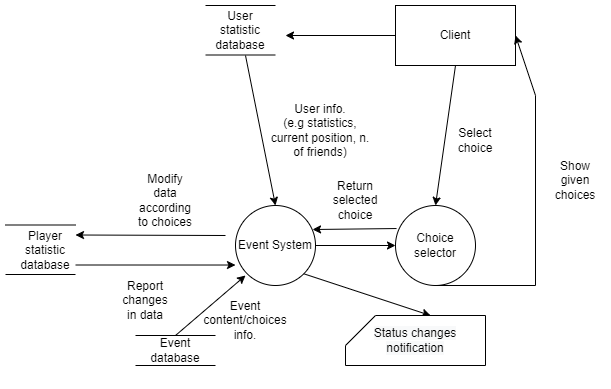

The diagram above was exported from draw.io. Its source (the exported page's mxGraphModel, read from the mxfile embedded in the PNG):
<mxGraphModel dx="1422" dy="706" grid="1" gridSize="10" guides="1" tooltips="1" connect="1" arrows="1" fold="1" page="1" pageScale="1" pageWidth="827" pageHeight="1169" math="0" shadow="0">
  <root>
    <mxCell id="0" />
    <mxCell id="1" parent="0" />
    <mxCell id="ZkoTK9DYdnuhAhI-nYYt-1" value="Client" style="rounded=0;whiteSpace=wrap;html=1;" parent="1" vertex="1">
      <mxGeometry x="520" y="80" width="120" height="60" as="geometry" />
    </mxCell>
    <mxCell id="ZkoTK9DYdnuhAhI-nYYt-2" value="Event System" style="ellipse;whiteSpace=wrap;html=1;aspect=fixed;" parent="1" vertex="1">
      <mxGeometry x="360" y="280" width="80" height="80" as="geometry" />
    </mxCell>
    <mxCell id="ZkoTK9DYdnuhAhI-nYYt-5" value="" style="endArrow=classic;html=1;rounded=0;exitX=1;exitY=1;exitDx=0;exitDy=0;entryX=0;entryY=0;entryDx=85;entryDy=0;entryPerimeter=0;" parent="1" source="ZkoTK9DYdnuhAhI-nYYt-2" target="PdsIdsVn5Jr3uvwQ8UVL-10" edge="1">
      <mxGeometry width="50" height="50" relative="1" as="geometry">
        <mxPoint x="390" y="280" as="sourcePoint" />
        <mxPoint x="520" y="440" as="targetPoint" />
        <Array as="points" />
      </mxGeometry>
    </mxCell>
    <mxCell id="ZkoTK9DYdnuhAhI-nYYt-9" value="" style="endArrow=none;html=1;rounded=0;" parent="1" edge="1">
      <mxGeometry width="50" height="50" relative="1" as="geometry">
        <mxPoint x="260" y="410" as="sourcePoint" />
        <mxPoint x="340" y="410" as="targetPoint" />
      </mxGeometry>
    </mxCell>
    <mxCell id="ZkoTK9DYdnuhAhI-nYYt-10" value="" style="endArrow=none;html=1;rounded=0;" parent="1" edge="1">
      <mxGeometry width="50" height="50" relative="1" as="geometry">
        <mxPoint x="260" y="440" as="sourcePoint" />
        <mxPoint x="340" y="440" as="targetPoint" />
      </mxGeometry>
    </mxCell>
    <mxCell id="ZkoTK9DYdnuhAhI-nYYt-11" value="Event database" style="text;html=1;strokeColor=none;fillColor=none;align=center;verticalAlign=middle;whiteSpace=wrap;rounded=0;" parent="1" vertex="1">
      <mxGeometry x="270" y="410" width="60" height="30" as="geometry" />
    </mxCell>
    <mxCell id="ZkoTK9DYdnuhAhI-nYYt-12" value="" style="endArrow=classic;html=1;rounded=0;exitX=0.5;exitY=0;exitDx=0;exitDy=0;" parent="1" source="ZkoTK9DYdnuhAhI-nYYt-11" edge="1">
      <mxGeometry width="50" height="50" relative="1" as="geometry">
        <mxPoint x="310" y="410" as="sourcePoint" />
        <mxPoint x="370" y="350" as="targetPoint" />
      </mxGeometry>
    </mxCell>
    <mxCell id="ZkoTK9DYdnuhAhI-nYYt-13" value="Event content/choices info." style="text;html=1;strokeColor=none;fillColor=none;align=center;verticalAlign=middle;whiteSpace=wrap;rounded=0;" parent="1" vertex="1">
      <mxGeometry x="340" y="380" width="60" height="30" as="geometry" />
    </mxCell>
    <mxCell id="ZkoTK9DYdnuhAhI-nYYt-17" value="Choice selector" style="ellipse;whiteSpace=wrap;html=1;aspect=fixed;" parent="1" vertex="1">
      <mxGeometry x="520" y="280" width="80" height="80" as="geometry" />
    </mxCell>
    <mxCell id="ZkoTK9DYdnuhAhI-nYYt-19" value="" style="endArrow=classic;html=1;rounded=0;exitX=1;exitY=0.5;exitDx=0;exitDy=0;entryX=0;entryY=0.5;entryDx=0;entryDy=0;" parent="1" source="ZkoTK9DYdnuhAhI-nYYt-2" target="ZkoTK9DYdnuhAhI-nYYt-17" edge="1">
      <mxGeometry width="50" height="50" relative="1" as="geometry">
        <mxPoint x="440" y="340" as="sourcePoint" />
        <mxPoint x="300" y="300" as="targetPoint" />
      </mxGeometry>
    </mxCell>
    <mxCell id="ZkoTK9DYdnuhAhI-nYYt-24" value="Select choice" style="text;html=1;strokeColor=none;fillColor=none;align=center;verticalAlign=middle;whiteSpace=wrap;rounded=0;" parent="1" vertex="1">
      <mxGeometry x="570" y="199.75" width="60" height="30" as="geometry" />
    </mxCell>
    <mxCell id="ZkoTK9DYdnuhAhI-nYYt-25" value="" style="endArrow=classic;html=1;rounded=0;entryX=0.5;entryY=0;entryDx=0;entryDy=0;exitX=0.5;exitY=1;exitDx=0;exitDy=0;" parent="1" source="ZkoTK9DYdnuhAhI-nYYt-1" target="ZkoTK9DYdnuhAhI-nYYt-17" edge="1">
      <mxGeometry width="50" height="50" relative="1" as="geometry">
        <mxPoint x="510" y="230" as="sourcePoint" />
        <mxPoint x="560" y="180" as="targetPoint" />
      </mxGeometry>
    </mxCell>
    <mxCell id="ZkoTK9DYdnuhAhI-nYYt-27" value="" style="endArrow=classic;html=1;rounded=0;exitX=0.5;exitY=1;exitDx=0;exitDy=0;entryX=1;entryY=0.5;entryDx=0;entryDy=0;" parent="1" source="ZkoTK9DYdnuhAhI-nYYt-17" target="ZkoTK9DYdnuhAhI-nYYt-1" edge="1">
      <mxGeometry width="50" height="50" relative="1" as="geometry">
        <mxPoint x="810" y="245" as="sourcePoint" />
        <mxPoint x="547" y="510" as="targetPoint" />
        <Array as="points">
          <mxPoint x="660" y="360" />
          <mxPoint x="660" y="170" />
        </Array>
      </mxGeometry>
    </mxCell>
    <mxCell id="ZkoTK9DYdnuhAhI-nYYt-28" value="" style="endArrow=classic;html=1;rounded=0;exitX=0.013;exitY=0.288;exitDx=0;exitDy=0;exitPerimeter=0;entryX=0.963;entryY=0.3;entryDx=0;entryDy=0;entryPerimeter=0;" parent="1" source="ZkoTK9DYdnuhAhI-nYYt-17" target="ZkoTK9DYdnuhAhI-nYYt-2" edge="1">
      <mxGeometry width="50" height="50" relative="1" as="geometry">
        <mxPoint x="500" y="330" as="sourcePoint" />
        <mxPoint x="550" y="280" as="targetPoint" />
      </mxGeometry>
    </mxCell>
    <mxCell id="ZkoTK9DYdnuhAhI-nYYt-29" value="Return selected choice" style="text;html=1;strokeColor=none;fillColor=none;align=center;verticalAlign=middle;whiteSpace=wrap;rounded=0;" parent="1" vertex="1">
      <mxGeometry x="450" y="260" width="60" height="30" as="geometry" />
    </mxCell>
    <mxCell id="ZkoTK9DYdnuhAhI-nYYt-36" value="" style="endArrow=none;html=1;rounded=0;" parent="1" edge="1">
      <mxGeometry width="50" height="50" relative="1" as="geometry">
        <mxPoint x="130" y="299.5" as="sourcePoint" />
        <mxPoint x="200" y="299.5" as="targetPoint" />
      </mxGeometry>
    </mxCell>
    <mxCell id="ZkoTK9DYdnuhAhI-nYYt-38" value="" style="endArrow=none;html=1;rounded=0;" parent="1" edge="1">
      <mxGeometry width="50" height="50" relative="1" as="geometry">
        <mxPoint x="130" y="349" as="sourcePoint" />
        <mxPoint x="200" y="349" as="targetPoint" />
      </mxGeometry>
    </mxCell>
    <mxCell id="ZkoTK9DYdnuhAhI-nYYt-39" value="Player statistic database" style="text;html=1;strokeColor=none;fillColor=none;align=center;verticalAlign=middle;whiteSpace=wrap;rounded=0;" parent="1" vertex="1">
      <mxGeometry x="140" y="309.5" width="60" height="30" as="geometry" />
    </mxCell>
    <mxCell id="ZkoTK9DYdnuhAhI-nYYt-43" value="Modify data according to choices" style="text;html=1;strokeColor=none;fillColor=none;align=center;verticalAlign=middle;whiteSpace=wrap;rounded=0;" parent="1" vertex="1">
      <mxGeometry x="260" y="260" width="60" height="30" as="geometry" />
    </mxCell>
    <mxCell id="ZkoTK9DYdnuhAhI-nYYt-44" value="" style="endArrow=classic;html=1;rounded=0;entryX=1;entryY=0;entryDx=0;entryDy=0;" parent="1" target="ZkoTK9DYdnuhAhI-nYYt-39" edge="1">
      <mxGeometry width="50" height="50" relative="1" as="geometry">
        <mxPoint x="350" y="310" as="sourcePoint" />
        <mxPoint x="220" y="260" as="targetPoint" />
      </mxGeometry>
    </mxCell>
    <mxCell id="ZkoTK9DYdnuhAhI-nYYt-45" value="" style="endArrow=classic;html=1;rounded=0;entryX=0;entryY=0.744;entryDx=0;entryDy=0;entryPerimeter=0;exitX=1;exitY=1;exitDx=0;exitDy=0;" parent="1" source="ZkoTK9DYdnuhAhI-nYYt-39" target="ZkoTK9DYdnuhAhI-nYYt-2" edge="1">
      <mxGeometry width="50" height="50" relative="1" as="geometry">
        <mxPoint x="220" y="307" as="sourcePoint" />
        <mxPoint x="360" y="320" as="targetPoint" />
      </mxGeometry>
    </mxCell>
    <mxCell id="ZkoTK9DYdnuhAhI-nYYt-46" value="Report changes in data" style="text;html=1;strokeColor=none;fillColor=none;align=center;verticalAlign=middle;whiteSpace=wrap;rounded=0;" parent="1" vertex="1">
      <mxGeometry x="240" y="360" width="60" height="30" as="geometry" />
    </mxCell>
    <mxCell id="PdsIdsVn5Jr3uvwQ8UVL-1" value="Show given choices" style="text;html=1;strokeColor=none;fillColor=none;align=center;verticalAlign=middle;whiteSpace=wrap;rounded=0;" parent="1" vertex="1">
      <mxGeometry x="670" y="240" width="60" height="30" as="geometry" />
    </mxCell>
    <mxCell id="PdsIdsVn5Jr3uvwQ8UVL-3" value="" style="endArrow=classic;html=1;rounded=0;exitX=0;exitY=0.5;exitDx=0;exitDy=0;" parent="1" source="ZkoTK9DYdnuhAhI-nYYt-1" edge="1">
      <mxGeometry width="50" height="50" relative="1" as="geometry">
        <mxPoint x="510" y="120" as="sourcePoint" />
        <mxPoint x="410" y="110" as="targetPoint" />
      </mxGeometry>
    </mxCell>
    <mxCell id="PdsIdsVn5Jr3uvwQ8UVL-4" value="User info.&lt;br&gt;(e.g statistics, current position, n. of friends)" style="text;html=1;strokeColor=none;fillColor=none;align=center;verticalAlign=middle;whiteSpace=wrap;rounded=0;" parent="1" vertex="1">
      <mxGeometry x="390" y="190" width="110" height="30" as="geometry" />
    </mxCell>
    <mxCell id="PdsIdsVn5Jr3uvwQ8UVL-5" value="" style="endArrow=none;html=1;rounded=0;" parent="1" edge="1">
      <mxGeometry width="50" height="50" relative="1" as="geometry">
        <mxPoint x="330" y="80" as="sourcePoint" />
        <mxPoint x="400" y="80" as="targetPoint" />
      </mxGeometry>
    </mxCell>
    <mxCell id="PdsIdsVn5Jr3uvwQ8UVL-6" value="" style="endArrow=none;html=1;rounded=0;" parent="1" edge="1">
      <mxGeometry width="50" height="50" relative="1" as="geometry">
        <mxPoint x="330" y="129.5" as="sourcePoint" />
        <mxPoint x="400" y="129.5" as="targetPoint" />
      </mxGeometry>
    </mxCell>
    <mxCell id="PdsIdsVn5Jr3uvwQ8UVL-7" value="User statistic database" style="text;html=1;strokeColor=none;fillColor=none;align=center;verticalAlign=middle;whiteSpace=wrap;rounded=0;" parent="1" vertex="1">
      <mxGeometry x="330" y="90" width="70" height="30" as="geometry" />
    </mxCell>
    <mxCell id="PdsIdsVn5Jr3uvwQ8UVL-8" value="" style="endArrow=classic;html=1;rounded=0;entryX=0.5;entryY=0;entryDx=0;entryDy=0;" parent="1" target="ZkoTK9DYdnuhAhI-nYYt-2" edge="1">
      <mxGeometry width="50" height="50" relative="1" as="geometry">
        <mxPoint x="370" y="130" as="sourcePoint" />
        <mxPoint x="420" y="80" as="targetPoint" />
      </mxGeometry>
    </mxCell>
    <mxCell id="PdsIdsVn5Jr3uvwQ8UVL-10" value="&#10;&#10;&lt;span style=&quot;color: rgb(0, 0, 0); font-family: helvetica; font-size: 12px; font-style: normal; font-weight: 400; letter-spacing: normal; text-align: center; text-indent: 0px; text-transform: none; word-spacing: 0px; background-color: rgb(248, 249, 250); display: inline; float: none;&quot;&gt;Status changes notification&lt;/span&gt;&#10;&#10;" style="shape=card;whiteSpace=wrap;html=1;" parent="1" vertex="1">
      <mxGeometry x="470" y="390" width="140" height="50" as="geometry" />
    </mxCell>
  </root>
</mxGraphModel>